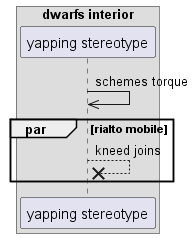

The diagram above was rendered by PlantUML. Its source (embedded in the PNG):
@startuml
box "dwarfs interior"
participant "yapping stereotype" as 0
end box
0 ->> 0: schemes torque
par rialto mobile
0 -->x 0: kneed joins
end
@enduml